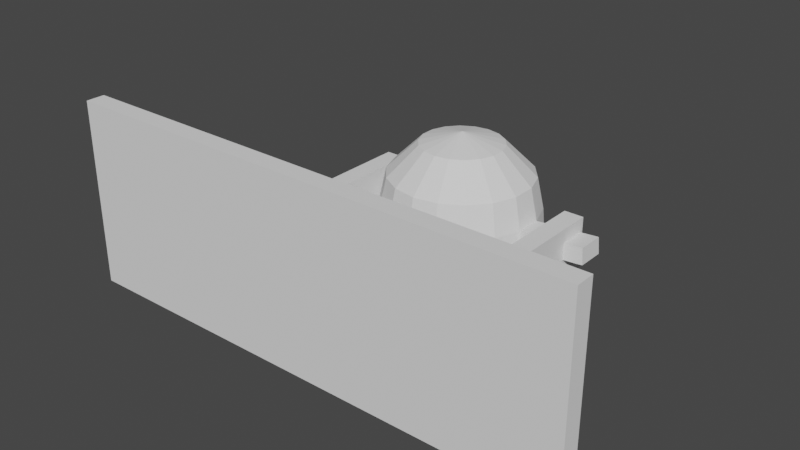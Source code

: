 # Source: CathodeRay.blend  (saved by Blender 2.82.7; exported with 4.5.12 LTS)
import bpy
from mathutils import Matrix  # noqa: F401  (used for matrix-valued properties, if any)

bpy.ops.wm.read_factory_settings(use_empty=True)
scene = bpy.context.scene
scene.name = 'Scene'

# ---- collections
col_collection = bpy.data.collections.new('Collection'); scene.collection.children.link(col_collection)

# ---- world
world_world = bpy.data.worlds.new('World'); scene.world = world_world
world_world.use_nodes = True; world_world.node_tree.nodes.clear()
_N = world_world.node_tree.nodes; _L = world_world.node_tree.links
n0 = _N.new('ShaderNodeOutputWorld'); n0.name = 'World Output'; n0.location = (300, 300)
n1 = _N.new('ShaderNodeBackground'); n1.name = 'Background'; n1.location = (10, 300)
n1.inputs[0].default_value = (0.05088, 0.05088, 0.05088, 1.0)
_L.new(n1.outputs[0], n0.inputs[0])
n0.is_active_output = True
world_world.color = (0.05088, 0.05088, 0.05088)
world_world.use_sun_shadow = False
world_world.sun_shadow_jitter_overblur = 0.0

# ---- meshes
me_cube_002 = bpy.data.meshes.new('Cube.002')
me_cube_002.from_pydata([(-0.675, -0.675, -0.675), (-0.675, -0.675, 0.675), (-0.675, 0.675, -0.675), (-0.675, 0.675, 0.675), (0.675, -0.675, -0.675), (0.675, -0.675, 0.675), (0.675, 0.675, -0.675), (0.675, 0.675, 0.675)], [], [(0, 1, 3, 2), (2, 3, 7, 6), (6, 7, 5, 4), (4, 5, 1, 0), (2, 6, 4, 0), (7, 3, 1, 5)])
_uv = me_cube_002.uv_layers.new(name='UVMap')
_uv.uv.foreach_set('vector', [0.375, 0.0, 0.625, 0.0, 0.625, 0.25, 0.375, 0.25, 0.375, 0.25, 0.625, 0.25, 0.625, 0.5, 0.375, 0.5, 0.375, 0.5, 0.625, 0.5, 0.625, 0.75, 0.375, 0.75, 0.375, 0.75, 0.625, 0.75, 0.625, 1.0, 0.375, 1.0, 0.125, 0.5, 0.375, 0.5, 0.375, 0.75, 0.125, 0.75, 0.625, 0.5, 0.875, 0.5, 0.875, 0.75, 0.625, 0.75])
me_cube_002.use_remesh_fix_poles = True
me_cube_002.use_remesh_preserve_attributes = False
me_cube_002.use_mirror_vertex_groups = False
me_cube_002.update()
me_cube_004 = bpy.data.meshes.new('Cube.004')
me_cube_004.from_pydata([(-0.675, -0.675, -0.675), (-0.675, -0.675, 0.675), (-0.675, 0.675, -0.675), (-0.675, 0.675, 0.675), (0.675, -0.675, -0.675), (0.675, -0.675, 0.675), (0.675, 0.675, -0.675), (0.675, 0.675, 0.675)], [], [(0, 1, 3, 2), (2, 3, 7, 6), (6, 7, 5, 4), (4, 5, 1, 0), (2, 6, 4, 0), (7, 3, 1, 5)])
_uv = me_cube_004.uv_layers.new(name='UVMap')
_uv.uv.foreach_set('vector', [0.375, 0.0, 0.625, 0.0, 0.625, 0.25, 0.375, 0.25, 0.375, 0.25, 0.625, 0.25, 0.625, 0.5, 0.375, 0.5, 0.375, 0.5, 0.625, 0.5, 0.625, 0.75, 0.375, 0.75, 0.375, 0.75, 0.625, 0.75, 0.625, 1.0, 0.375, 1.0, 0.125, 0.5, 0.375, 0.5, 0.375, 0.75, 0.125, 0.75, 0.625, 0.5, 0.875, 0.5, 0.875, 0.75, 0.625, 0.75])
me_cube_004.use_remesh_fix_poles = True
me_cube_004.use_remesh_preserve_attributes = False
me_cube_004.use_mirror_vertex_groups = False
me_cube_004.update()
me_cube_003 = bpy.data.meshes.new('Cube.003')
me_cube_003.from_pydata([(-0.675, -0.675, -0.675), (-0.675, -0.675, 0.675), (-0.675, 0.675, -0.675), (-0.675, 0.675, 0.675), (0.675, -0.675, -0.675), (0.675, -0.675, 0.675), (0.675, 0.675, -0.675), (0.675, 0.675, 0.675)], [], [(0, 1, 3, 2), (2, 3, 7, 6), (6, 7, 5, 4), (4, 5, 1, 0), (2, 6, 4, 0), (7, 3, 1, 5)])
_uv = me_cube_003.uv_layers.new(name='UVMap')
_uv.uv.foreach_set('vector', [0.375, 0.0, 0.625, 0.0, 0.625, 0.25, 0.375, 0.25, 0.375, 0.25, 0.625, 0.25, 0.625, 0.5, 0.375, 0.5, 0.375, 0.5, 0.625, 0.5, 0.625, 0.75, 0.375, 0.75, 0.375, 0.75, 0.625, 0.75, 0.625, 1.0, 0.375, 1.0, 0.125, 0.5, 0.375, 0.5, 0.375, 0.75, 0.125, 0.75, 0.625, 0.5, 0.875, 0.5, 0.875, 0.75, 0.625, 0.75])
me_cube_003.use_remesh_fix_poles = True
me_cube_003.use_remesh_preserve_attributes = False
me_cube_003.use_mirror_vertex_groups = False
me_cube_003.update()
me_cube_006 = bpy.data.meshes.new('Cube.006')
me_cube_006.from_pydata([(-0.675, -0.675, -0.675), (-0.675, -0.675, 0.675), (-0.675, 0.675, -0.675), (-0.675, 0.675, 0.675), (0.675, -0.675, -0.675), (0.675, -0.675, 0.675), (0.675, 0.675, -0.675), (0.675, 0.675, 0.675)], [], [(0, 1, 3, 2), (2, 3, 7, 6), (6, 7, 5, 4), (4, 5, 1, 0), (2, 6, 4, 0), (7, 3, 1, 5)])
_uv = me_cube_006.uv_layers.new(name='UVMap')
_uv.uv.foreach_set('vector', [0.375, 0.0, 0.625, 0.0, 0.625, 0.25, 0.375, 0.25, 0.375, 0.25, 0.625, 0.25, 0.625, 0.5, 0.375, 0.5, 0.375, 0.5, 0.625, 0.5, 0.625, 0.75, 0.375, 0.75, 0.375, 0.75, 0.625, 0.75, 0.625, 1.0, 0.375, 1.0, 0.125, 0.5, 0.375, 0.5, 0.375, 0.75, 0.125, 0.75, 0.625, 0.5, 0.875, 0.5, 0.875, 0.75, 0.625, 0.75])
me_cube_006.use_remesh_fix_poles = True
me_cube_006.use_remesh_preserve_attributes = False
me_cube_006.use_mirror_vertex_groups = False
me_cube_006.update()
me_cube_007 = bpy.data.meshes.new('Cube.007')
me_cube_007.from_pydata([(-0.675, -0.675, -0.675), (-0.675, -0.675, 0.675), (-0.675, 0.675, -0.675), (-0.675, 0.675, 0.675), (0.675, -0.675, -0.675), (0.675, -0.675, 0.675), (0.675, 0.675, -0.675), (0.675, 0.675, 0.675)], [], [(0, 1, 3, 2), (2, 3, 7, 6), (6, 7, 5, 4), (4, 5, 1, 0), (2, 6, 4, 0), (7, 3, 1, 5)])
_uv = me_cube_007.uv_layers.new(name='UVMap')
_uv.uv.foreach_set('vector', [0.375, 0.0, 0.625, 0.0, 0.625, 0.25, 0.375, 0.25, 0.375, 0.25, 0.625, 0.25, 0.625, 0.5, 0.375, 0.5, 0.375, 0.5, 0.625, 0.5, 0.625, 0.75, 0.375, 0.75, 0.375, 0.75, 0.625, 0.75, 0.625, 1.0, 0.375, 1.0, 0.125, 0.5, 0.375, 0.5, 0.375, 0.75, 0.125, 0.75, 0.625, 0.5, 0.875, 0.5, 0.875, 0.75, 0.625, 0.75])
me_cube_007.use_remesh_fix_poles = True
me_cube_007.use_remesh_preserve_attributes = False
me_cube_007.use_mirror_vertex_groups = False
me_cube_007.update()
me_sphere = bpy.data.meshes.new('Sphere')
me_sphere.from_pydata([(-2.944e-08, 5.191e-09, 0.57), (0.09748, 0.2678, 0.4936), (0.1688, 0.4639, 0.285), (0.1881, 0.5169, -0.04635), (0.1688, 0.4639, -0.285), (0.09748, 0.2678, -0.4936), (0.1832, 0.2183, 0.4936), (0.3173, 0.3781, 0.285), (0.3536, 0.4214, -0.04635), (0.3173, 0.3781, -0.285), (0.1832, 0.2183, -0.4936), (0.2468, 0.1425, 0.4936), (0.4275, 0.2468, 0.285), (0.4764, 0.275, -0.04635), (0.4275, 0.2468, -0.285), (0.2468, 0.1425, -0.4936), (0.2807, 0.04949, 0.4936), (0.4861, 0.08572, 0.285), (0.5417, 0.09552, -0.04635), (0.4861, 0.08572, -0.285), (0.2807, 0.04949, -0.4936), (0.2807, -0.04949, 0.4936), (0.4861, -0.08572, 0.285), (0.5417, -0.09552, -0.04635), (0.4861, -0.08572, -0.285), (0.2807, -0.04949, -0.4936), (0.2468, -0.1425, 0.4936), (0.4275, -0.2468, 0.285), (0.4764, -0.275, -0.04635), (0.4275, -0.2468, -0.285), (0.2468, -0.1425, -0.4936), (0.1832, -0.2183, 0.4936), (0.3173, -0.3781, 0.285), (0.3536, -0.4214, -0.04635), (0.3173, -0.3781, -0.285), (0.1832, -0.2183, -0.4936), (0.09748, -0.2678, 0.4936), (0.1688, -0.4639, 0.285), (0.1881, -0.5169, -0.04635), (0.1688, -0.4639, -0.285), (0.09748, -0.2678, -0.4936), (3.762e-08, -0.285, 0.4936), (8.977e-08, -0.4936, 0.285), (7.56e-08, -0.5501, -0.04635), (7.487e-08, -0.4936, -0.285), (5.252e-08, -0.285, -0.4936), (-0.09748, -0.2678, 0.4936), (-0.1688, -0.4639, 0.285), (-0.1881, -0.5169, -0.04635), (-0.1688, -0.4639, -0.285), (-0.09748, -0.2678, -0.4936), (-0.1832, -0.2183, 0.4936), (-0.3173, -0.3781, 0.285), (-0.3536, -0.4214, -0.04635), (-0.3173, -0.3781, -0.285), (-0.1832, -0.2183, -0.4936), (-0.2468, -0.1425, 0.4936), (-0.4275, -0.2468, 0.285), (-0.4764, -0.275, -0.04635), (-0.4275, -0.2468, -0.285), (-0.2468, -0.1425, -0.4936), (-0.2807, -0.04949, 0.4936), (-0.4861, -0.08572, 0.285), (-0.5417, -0.09552, -0.04635), (-0.4861, -0.08572, -0.285), (-0.2807, -0.04949, -0.4936), (-0.2807, 0.04949, 0.4936), (-0.4861, 0.08572, 0.285), (-0.5417, 0.09552, -0.04635), (-0.4861, 0.08572, -0.285), (-0.2807, 0.04949, -0.4936), (-0.2468, 0.1425, 0.4936), (-0.4275, 0.2468, 0.285), (-0.4764, 0.275, -0.04635), (-0.4275, 0.2468, -0.285), (-0.2468, 0.1425, -0.4936), (-0.1832, 0.2183, 0.4936), (-0.3173, 0.3781, 0.285), (-0.3536, 0.4214, -0.04635), (-0.3173, 0.3781, -0.285), (-0.1832, 0.2183, -0.4936), (-0.09748, 0.2678, 0.4936), (-0.1688, 0.4639, 0.285), (-0.1881, 0.5169, -0.04635), (-0.1688, 0.4639, -0.285), (-0.09748, 0.2678, -0.4936), (-1.114e-07, 0.285, 0.4936), (-1.784e-07, 0.4936, 0.285), (-1.721e-07, 0.5501, -0.04635), (-1.486e-07, 0.4936, -0.285), (-1.114e-07, 0.285, -0.4936), (0.0, 8.607e-08, -0.57), (0.185, 0.5083, 0.06718), (0.3477, 0.4143, 0.06718), (0.4684, 0.2704, 0.06718), (0.5327, 0.09392, 0.06718), (0.5327, -0.09392, 0.06718), (0.4684, -0.2704, 0.06718), (0.3477, -0.4143, 0.06718), (0.185, -0.5083, 0.06718), (7.947e-08, -0.5409, 0.06718), (-0.185, -0.5083, 0.06718), (-0.3477, -0.4143, 0.06718), (-0.4684, -0.2704, 0.06718), (-0.5327, -0.09392, 0.06718), (-0.5327, 0.09392, 0.06718), (-0.4684, 0.2704, 0.06718), (-0.3477, 0.4143, 0.06718), (-0.185, 0.5083, 0.06718), (-1.763e-07, 0.5409, 0.06718), (0.5327, 0.09392, 0.06718), (0.5417, 0.09552, -0.04635), (0.5327, -0.09392, 0.06718), (0.5417, -0.09552, -0.04635), (0.9823, 0.09392, 0.1031), (0.9914, 0.09552, -0.01046), (0.9823, -0.09392, 0.1031), (0.9914, -0.09552, -0.01046), (-0.7673, -0.09392, 0.08592), (-0.7764, -0.09552, -0.02762), (-0.7673, 0.09392, 0.08592), (-0.7764, 0.09552, -0.02762)], [], [(91, 90, 5), (89, 88, 3, 4), (87, 86, 1, 2), (90, 89, 4, 5), (109, 87, 2, 92), (86, 0, 1), (2, 1, 6, 7), (5, 4, 9, 10), (92, 2, 7, 93), (1, 0, 6), (91, 5, 10), (4, 3, 8, 9), (10, 9, 14, 15), (93, 7, 12, 94), (6, 0, 11), (91, 10, 15), (9, 8, 13, 14), (7, 6, 11, 12), (15, 14, 19, 20), (94, 12, 17, 95), (11, 0, 16), (91, 15, 20), (14, 13, 18, 19), (12, 11, 16, 17), (20, 19, 24, 25), (95, 17, 22, 96), (16, 0, 21), (91, 20, 25), (19, 18, 23, 24), (17, 16, 21, 22), (25, 24, 29, 30), (96, 22, 27, 97), (21, 0, 26), (91, 25, 30), (24, 23, 28, 29), (22, 21, 26, 27), (97, 27, 32, 98), (26, 0, 31), (91, 30, 35), (29, 28, 33, 34), (27, 26, 31, 32), (30, 29, 34, 35), (31, 0, 36), (91, 35, 40), (34, 33, 38, 39), (32, 31, 36, 37), (35, 34, 39, 40), (98, 32, 37, 99), (91, 40, 45), (39, 38, 43, 44), (37, 36, 41, 42), (40, 39, 44, 45), (99, 37, 42, 100), (36, 0, 41), (91, 45, 50), (44, 43, 48, 49), (42, 41, 46, 47), (45, 44, 49, 50), (100, 42, 47, 101), (41, 0, 46), (91, 50, 55), (49, 48, 53, 54), (47, 46, 51, 52), (50, 49, 54, 55), (101, 47, 52, 102), (46, 0, 51), (54, 53, 58, 59), (52, 51, 56, 57), (55, 54, 59, 60), (102, 52, 57, 103), (51, 0, 56), (91, 55, 60), (57, 56, 61, 62), (60, 59, 64, 65), (103, 57, 62, 104), (56, 0, 61), (91, 60, 65), (59, 58, 63, 64), (65, 64, 69, 70), (104, 62, 67, 105), (61, 0, 66), (91, 65, 70), (64, 63, 68, 69), (62, 61, 66, 67), (70, 69, 74, 75), (105, 67, 72, 106), (66, 0, 71), (91, 70, 75), (69, 68, 73, 74), (67, 66, 71, 72), (75, 74, 79, 80), (106, 72, 77, 107), (71, 0, 76), (91, 75, 80), (74, 73, 78, 79), (72, 71, 76, 77), (80, 79, 84, 85), (107, 77, 82, 108), (76, 0, 81), (91, 80, 85), (79, 78, 83, 84), (77, 76, 81, 82), (108, 82, 87, 109), (81, 0, 86), (91, 85, 90), (84, 83, 88, 89), (82, 81, 86, 87), (85, 84, 89, 90), (83, 108, 109, 88), (78, 107, 108, 83), (73, 106, 107, 78), (68, 105, 106, 73), (63, 104, 118, 119), (58, 103, 104, 63), (53, 102, 103, 58), (48, 101, 102, 53), (43, 100, 101, 48), (38, 99, 100, 43), (33, 98, 99, 38), (28, 97, 98, 33), (23, 96, 97, 28), (18, 95, 110, 111), (13, 94, 95, 18), (8, 93, 94, 13), (3, 92, 93, 8), (88, 109, 92, 3), (110, 112, 116, 114), (96, 23, 113, 112), (95, 96, 112, 110), (23, 18, 111, 113), (115, 114, 116, 117), (112, 113, 117, 116), (113, 111, 115, 117), (111, 110, 114, 115), (119, 118, 120, 121), (105, 68, 121, 120), (104, 105, 120, 118), (68, 63, 119, 121)])
_uv = me_sphere.uv_layers.new(name='UVMap')
_uv.uv.foreach_set('vector', [0.6944, 0.0, 0.7222, 0.1667, 0.6667, 0.1667, 0.7222, 0.3333, 0.7222, 0.4729, 0.6667, 0.4729, 0.6667, 0.3333, 0.7222, 0.6667, 0.7222, 0.8333, 0.6667, 0.8333, 0.6667, 0.6667, 0.7222, 0.1667, 0.7222, 0.3333, 0.6667, 0.3333, 0.6667, 0.1667, 0.7222, 0.5393, 0.7222, 0.6667, 0.6667, 0.6667, 0.6667, 0.5393, 0.7222, 0.8333, 0.6944, 1.0, 0.6667, 0.8333, 0.6667, 0.6667, 0.6667, 0.8333, 0.6111, 0.8333, 0.6111, 0.6667, 0.6667, 0.1667, 0.6667, 0.3333, 0.6111, 0.3333, 0.6111, 0.1667, 0.6667, 0.5393, 0.6667, 0.6667, 0.6111, 0.6667, 0.6111, 0.5393, 0.6667, 0.8333, 0.6389, 1.0, 0.6111, 0.8333, 0.6389, 0.0, 0.6667, 0.1667, 0.6111, 0.1667, 0.6667, 0.3333, 0.6667, 0.4729, 0.6111, 0.4729, 0.6111, 0.3333, 0.6111, 0.1667, 0.6111, 0.3333, 0.5556, 0.3333, 0.5556, 0.1667, 0.6111, 0.5393, 0.6111, 0.6667, 0.5556, 0.6667, 0.5556, 0.5393, 0.6111, 0.8333, 0.5833, 1.0, 0.5556, 0.8333, 0.5833, 0.0, 0.6111, 0.1667, 0.5556, 0.1667, 0.6111, 0.3333, 0.6111, 0.4729, 0.5556, 0.4729, 0.5556, 0.3333, 0.6111, 0.6667, 0.6111, 0.8333, 0.5556, 0.8333, 0.5556, 0.6667, 0.5556, 0.1667, 0.5556, 0.3333, 0.5, 0.3333, 0.5, 0.1667, 0.5556, 0.5393, 0.5556, 0.6667, 0.5, 0.6667, 0.5, 0.5393, 0.5556, 0.8333, 0.5278, 1.0, 0.5, 0.8333, 0.5278, 0.0, 0.5556, 0.1667, 0.5, 0.1667, 0.5556, 0.3333, 0.5556, 0.4729, 0.5, 0.4729, 0.5, 0.3333, 0.5556, 0.6667, 0.5556, 0.8333, 0.5, 0.8333, 0.5, 0.6667, 0.5, 0.1667, 0.5, 0.3333, 0.4444, 0.3333, 0.4444, 0.1667, 0.5, 0.5393, 0.5, 0.6667, 0.4444, 0.6667, 0.4444, 0.5393, 0.5, 0.8333, 0.4722, 1.0, 0.4444, 0.8333, 0.4722, 0.0, 0.5, 0.1667, 0.4444, 0.1667, 0.5, 0.3333, 0.5, 0.4729, 0.4444, 0.4729, 0.4444, 0.3333, 0.5, 0.6667, 0.5, 0.8333, 0.4444, 0.8333, 0.4444, 0.6667, 0.4444, 0.1667, 0.4444, 0.3333, 0.3889, 0.3333, 0.3889, 0.1667, 0.4444, 0.5393, 0.4444, 0.6667, 0.3889, 0.6667, 0.3889, 0.5393, 0.4444, 0.8333, 0.4167, 1.0, 0.3889, 0.8333, 0.4167, 0.0, 0.4444, 0.1667, 0.3889, 0.1667, 0.4444, 0.3333, 0.4444, 0.4729, 0.3889, 0.4729, 0.3889, 0.3333, 0.4444, 0.6667, 0.4444, 0.8333, 0.3889, 0.8333, 0.3889, 0.6667, 0.3889, 0.5393, 0.3889, 0.6667, 0.3333, 0.6667, 0.3333, 0.5393, 0.3889, 0.8333, 0.3611, 1.0, 0.3333, 0.8333, 0.3611, 0.0, 0.3889, 0.1667, 0.3333, 0.1667, 0.3889, 0.3333, 0.3889, 0.4729, 0.3333, 0.4729, 0.3333, 0.3333, 0.3889, 0.6667, 0.3889, 0.8333, 0.3333, 0.8333, 0.3333, 0.6667, 0.3889, 0.1667, 0.3889, 0.3333, 0.3333, 0.3333, 0.3333, 0.1667, 0.3333, 0.8333, 0.3056, 1.0, 0.2778, 0.8333, 0.3056, 0.0, 0.3333, 0.1667, 0.2778, 0.1667, 0.3333, 0.3333, 0.3333, 0.4729, 0.2778, 0.4729, 0.2778, 0.3333, 0.3333, 0.6667, 0.3333, 0.8333, 0.2778, 0.8333, 0.2778, 0.6667, 0.3333, 0.1667, 0.3333, 0.3333, 0.2778, 0.3333, 0.2778, 0.1667, 0.3333, 0.5393, 0.3333, 0.6667, 0.2778, 0.6667, 0.2778, 0.5393, 0.25, 0.0, 0.2778, 0.1667, 0.2222, 0.1667, 0.2778, 0.3333, 0.2778, 0.4729, 0.2222, 0.4729, 0.2222, 0.3333, 0.2778, 0.6667, 0.2778, 0.8333, 0.2222, 0.8333, 0.2222, 0.6667, 0.2778, 0.1667, 0.2778, 0.3333, 0.2222, 0.3333, 0.2222, 0.1667, 0.2778, 0.5393, 0.2778, 0.6667, 0.2222, 0.6667, 0.2222, 0.5393, 0.2778, 0.8333, 0.25, 1.0, 0.2222, 0.8333, 0.1944, 0.0, 0.2222, 0.1667, 0.1667, 0.1667, 0.2222, 0.3333, 0.2222, 0.4729, 0.1667, 0.4729, 0.1667, 0.3333, 0.2222, 0.6667, 0.2222, 0.8333, 0.1667, 0.8333, 0.1667, 0.6667, 0.2222, 0.1667, 0.2222, 0.3333, 0.1667, 0.3333, 0.1667, 0.1667, 0.2222, 0.5393, 0.2222, 0.6667, 0.1667, 0.6667, 0.1667, 0.5393, 0.2222, 0.8333, 0.1944, 1.0, 0.1667, 0.8333, 0.1389, 0.0, 0.1667, 0.1667, 0.1111, 0.1667, 0.1667, 0.3333, 0.1667, 0.4729, 0.1111, 0.4729, 0.1111, 0.3333, 0.1667, 0.6667, 0.1667, 0.8333, 0.1111, 0.8333, 0.1111, 0.6667, 0.1667, 0.1667, 0.1667, 0.3333, 0.1111, 0.3333, 0.1111, 0.1667, 0.1667, 0.5393, 0.1667, 0.6667, 0.1111, 0.6667, 0.1111, 0.5393, 0.1667, 0.8333, 0.1389, 1.0, 0.1111, 0.8333, 0.1111, 0.3333, 0.1111, 0.4729, 0.05556, 0.4729, 0.05556, 0.3333, 0.1111, 0.6667, 0.1111, 0.8333, 0.05556, 0.8333, 0.05556, 0.6667, 0.1111, 0.1667, 0.1111, 0.3333, 0.05556, 0.3333, 0.05556, 0.1667, 0.1111, 0.5393, 0.1111, 0.6667, 0.05556, 0.6667, 0.05556, 0.5393, 0.1111, 0.8333, 0.08333, 1.0, 0.05556, 0.8333, 0.08333, 0.0, 0.1111, 0.1667, 0.05556, 0.1667, 0.05556, 0.6667, 0.05556, 0.8333, 0.0, 0.8333, 5.96e-08, 0.6667, 0.05556, 0.1667, 0.05556, 0.3333, 5.96e-08, 0.3333, 5.96e-08, 0.1667, 0.05556, 0.5393, 0.05556, 0.6667, 5.96e-08, 0.6667, 5.96e-08, 0.5393, 0.05556, 0.8333, 0.02778, 1.0, 0.0, 0.8333, 0.02778, 0.0, 0.05556, 0.1667, 5.96e-08, 0.1667, 0.05556, 0.3333, 0.05556, 0.4729, 5.96e-08, 0.4729, 5.96e-08, 0.3333, 1.0, 0.1667, 1.0, 0.3333, 0.9444, 0.3333, 0.9444, 0.1667, 1.0, 0.5393, 1.0, 0.6667, 0.9444, 0.6667, 0.9444, 0.5393, 1.0, 0.8333, 0.9722, 1.0, 0.9444, 0.8333, 0.9722, 0.0, 1.0, 0.1667, 0.9444, 0.1667, 1.0, 0.3333, 1.0, 0.4729, 0.9444, 0.4729, 0.9444, 0.3333, 1.0, 0.6667, 1.0, 0.8333, 0.9444, 0.8333, 0.9444, 0.6667, 0.9444, 0.1667, 0.9444, 0.3333, 0.8889, 0.3333, 0.8889, 0.1667, 0.9444, 0.5393, 0.9444, 0.6667, 0.8889, 0.6667, 0.8889, 0.5393, 0.9444, 0.8333, 0.9167, 1.0, 0.8889, 0.8333, 0.9167, 0.0, 0.9444, 0.1667, 0.8889, 0.1667, 0.9444, 0.3333, 0.9444, 0.4729, 0.8889, 0.4729, 0.8889, 0.3333, 0.9444, 0.6667, 0.9444, 0.8333, 0.8889, 0.8333, 0.8889, 0.6667, 0.8889, 0.1667, 0.8889, 0.3333, 0.8333, 0.3333, 0.8333, 0.1667, 0.8889, 0.5393, 0.8889, 0.6667, 0.8333, 0.6667, 0.8333, 0.5393, 0.8889, 0.8333, 0.8611, 1.0, 0.8333, 0.8333, 0.8611, 0.0, 0.8889, 0.1667, 0.8333, 0.1667, 0.8889, 0.3333, 0.8889, 0.4729, 0.8333, 0.4729, 0.8333, 0.3333, 0.8889, 0.6667, 0.8889, 0.8333, 0.8333, 0.8333, 0.8333, 0.6667, 0.8333, 0.1667, 0.8333, 0.3333, 0.7778, 0.3333, 0.7778, 0.1667, 0.8333, 0.5393, 0.8333, 0.6667, 0.7778, 0.6667, 0.7778, 0.5393, 0.8333, 0.8333, 0.8056, 1.0, 0.7778, 0.8333, 0.8056, 0.0, 0.8333, 0.1667, 0.7778, 0.1667, 0.8333, 0.3333, 0.8333, 0.4729, 0.7778, 0.4729, 0.7778, 0.3333, 0.8333, 0.6667, 0.8333, 0.8333, 0.7778, 0.8333, 0.7778, 0.6667, 0.7778, 0.5393, 0.7778, 0.6667, 0.7222, 0.6667, 0.7222, 0.5393, 0.7778, 0.8333, 0.75, 1.0, 0.7222, 0.8333, 0.75, 0.0, 0.7778, 0.1667, 0.7222, 0.1667, 0.7778, 0.3333, 0.7778, 0.4729, 0.7222, 0.4729, 0.7222, 0.3333, 0.7778, 0.6667, 0.7778, 0.8333, 0.7222, 0.8333, 0.7222, 0.6667, 0.7778, 0.1667, 0.7778, 0.3333, 0.7222, 0.3333, 0.7222, 0.1667, 0.7778, 0.4729, 0.7778, 0.5393, 0.7222, 0.5393, 0.7222, 0.4729, 0.8333, 0.4729, 0.8333, 0.5393, 0.7778, 0.5393, 0.7778, 0.4729, 0.8889, 0.4729, 0.8889, 0.5393, 0.8333, 0.5393, 0.8333, 0.4729, 0.9444, 0.4729, 0.9444, 0.5393, 0.8889, 0.5393, 0.8889, 0.4729, 5.96e-08, 0.4729, 5.96e-08, 0.5393, 5.96e-08, 0.5393, 5.96e-08, 0.4729, 0.05556, 0.4729, 0.05556, 0.5393, 5.96e-08, 0.5393, 5.96e-08, 0.4729, 0.1111, 0.4729, 0.1111, 0.5393, 0.05556, 0.5393, 0.05556, 0.4729, 0.1667, 0.4729, 0.1667, 0.5393, 0.1111, 0.5393, 0.1111, 0.4729, 0.2222, 0.4729, 0.2222, 0.5393, 0.1667, 0.5393, 0.1667, 0.4729, 0.2778, 0.4729, 0.2778, 0.5393, 0.2222, 0.5393, 0.2222, 0.4729, 0.3333, 0.4729, 0.3333, 0.5393, 0.2778, 0.5393, 0.2778, 0.4729, 0.3889, 0.4729, 0.3889, 0.5393, 0.3333, 0.5393, 0.3333, 0.4729, 0.4444, 0.4729, 0.4444, 0.5393, 0.3889, 0.5393, 0.3889, 0.4729, 0.5, 0.4729, 0.5, 0.5393, 0.5, 0.5393, 0.5, 0.4729, 0.5556, 0.4729, 0.5556, 0.5393, 0.5, 0.5393, 0.5, 0.4729, 0.6111, 0.4729, 0.6111, 0.5393, 0.5556, 0.5393, 0.5556, 0.4729, 0.6667, 0.4729, 0.6667, 0.5393, 0.6111, 0.5393, 0.6111, 0.4729, 0.7222, 0.4729, 0.7222, 0.5393, 0.6667, 0.5393, 0.6667, 0.4729, 0.5, 0.5393, 0.4444, 0.5393, 0.4444, 0.5393, 0.5, 0.5393, 0.4444, 0.5393, 0.4444, 0.4729, 0.4444, 0.4729, 0.4444, 0.5393, 0.5, 0.5393, 0.4444, 0.5393, 0.4444, 0.5393, 0.5, 0.5393, 0.4444, 0.4729, 0.5, 0.4729, 0.5, 0.4729, 0.4444, 0.4729, 0.5, 0.4729, 0.5, 0.5393, 0.4444, 0.5393, 0.4444, 0.4729, 0.4444, 0.5393, 0.4444, 0.4729, 0.4444, 0.4729, 0.4444, 0.5393, 0.4444, 0.4729, 0.5, 0.4729, 0.5, 0.4729, 0.4444, 0.4729, 0.5, 0.4729, 0.5, 0.5393, 0.5, 0.5393, 0.5, 0.4729, 1.0, 0.4729, 1.0, 0.5393, 0.9444, 0.5393, 0.9444, 0.4729, 0.9444, 0.5393, 0.9444, 0.4729, 0.9444, 0.4729, 0.9444, 0.5393, 1.0, 0.5393, 0.9444, 0.5393, 0.9444, 0.5393, 1.0, 0.5393, 0.9444, 0.4729, 1.0, 0.4729, 1.0, 0.4729, 0.9444, 0.4729])
me_sphere.use_remesh_fix_poles = True
me_sphere.use_remesh_preserve_attributes = False
me_sphere.use_mirror_vertex_groups = False
me_sphere.update()

# ---- objects
ob_empty = bpy.data.objects.new('Empty', None)
ob_base = bpy.data.objects.new('Base', me_cube_002)
ob_vertical = bpy.data.objects.new('Vertical', me_cube_004)
ob_vertical_1 = bpy.data.objects.new('Vertical 1', me_cube_003)
ob_diagnal_001 = bpy.data.objects.new('Diagnal.001', me_cube_006)
ob_diagnal_002 = bpy.data.objects.new('Diagnal.002', me_cube_007)
ob_sphere = bpy.data.objects.new('Sphere', me_sphere)

# ---- transforms, parenting, visibility, modifiers, constraints
ob_empty.location = (0.0, 0.0, 0.0)
ob_empty.empty_display_type = 'IMAGE'
ob_empty.empty_display_size = 5.0
ob_empty.lineart.crease_threshold = 0.0
ob_base.location = (0.61, -1.15, 0.0)
ob_base.scale = (2.76, 0.1, 1.0)
ob_base.lineart.crease_threshold = 0.0
ob_vertical.parent = ob_diagnal_001
ob_vertical.matrix_parent_inverse = Matrix(((1.105, 1.105, -0.0, -0.4784), (-7.071, 7.071, 0.0, 15.14), (-0.0, -0.0, 10.0, -0.0), (-0.0, 0.0, -0.0, 1.0)))
ob_vertical.location = (1.575, -0.413, -0.01314)
ob_vertical.rotation_euler = (0.0, 0.0, -1.571)
ob_vertical.scale = (0.99, 0.1, 0.3)
ob_vertical.lineart.crease_threshold = 0.0
ob_vertical_1.parent = ob_diagnal_002
ob_vertical_1.matrix_parent_inverse = Matrix(((1.105, -1.105, -0.0, -1.45), (7.071, 7.071, -0.0, 2.798), (-0.0, -0.0, 10.0, -0.0), (-0.0, 0.0, -0.0, 1.0)))
ob_vertical_1.location = (0.16, -0.4341, 0.0)
ob_vertical_1.rotation_euler = (0.0, 0.0, -1.571)
ob_vertical_1.scale = (0.99, 0.1, 0.3)
ob_vertical_1.lineart.crease_threshold = 0.0
ob_diagnal_001.parent = ob_base
ob_diagnal_001.matrix_parent_inverse = Matrix(((0.3623, -0.0, -0.0, -0.221), (-0.0, 10.0, 0.0, 11.5), (-0.0, -0.0, 1.0, -0.0), (-0.0, 0.0, -0.0, 1.0)))
ob_diagnal_001.location = (1.287, -0.8538, 0.0)
ob_diagnal_001.rotation_euler = (0.0, -0.0, 0.7854)
ob_diagnal_001.scale = (0.64, 0.1, 0.1)
ob_diagnal_001.lineart.crease_threshold = 0.0
ob_diagnal_002.parent = ob_base
ob_diagnal_002.matrix_parent_inverse = Matrix(((0.3623, -0.0, -0.0, -0.221), (-0.0, 10.0, 0.0, 11.5), (-0.0, -0.0, 1.0, -0.0), (-0.0, 0.0, -0.0, 1.0)))
ob_diagnal_002.location = (0.4582, -0.8538, 0.0)
ob_diagnal_002.rotation_euler = (0.0, 0.0, -0.7854)
ob_diagnal_002.scale = (0.64, 0.1, 0.1)
ob_diagnal_002.lineart.crease_threshold = 0.0
ob_sphere.location = (0.79, 0.14, 0.0)
ob_sphere.lineart.crease_threshold = 0.0

# ---- collection membership
col_collection.objects.link(ob_empty)
col_collection.objects.link(ob_base)
col_collection.objects.link(ob_vertical)
col_collection.objects.link(ob_vertical_1)
col_collection.objects.link(ob_diagnal_001)
col_collection.objects.link(ob_diagnal_002)
col_collection.objects.link(ob_sphere)

# ---- scene / render settings (as saved in the file)
scene.frame_start = 1; scene.frame_end = 250; scene.frame_set(1)
scene.render.engine = 'BLENDER_EEVEE_NEXT'
scene.cycles.use_denoising = False
scene.cycles.samples = 128
scene.cycles.sampling_pattern = 'TABULATED_SOBOL'
scene.cycles.use_adaptive_sampling = False
scene.cycles.use_light_tree = False
scene.view_settings.view_transform = 'Filmic'
bpy.context.view_layer.update()

# ---- added for rendering (the .blend has no active camera and no usable light): camera, sun
cam_auto = bpy.data.cameras.new('AutoCamera')
cam_auto.lens = 50.0
cam_auto.sensor_width = 36.0
cam_auto.clip_end = 1000.0
ob_auto_camera = bpy.data.objects.new('AutoCamera', cam_auto)
scene.collection.objects.link(ob_auto_camera)
ob_auto_camera.location = (4.67935, -5.14693, 3.25548)
ob_auto_camera.rotation_euler = (1.09748, -7.21219e-08, 0.694738)
scene.camera = ob_auto_camera
light_auto_sun = bpy.data.lights.new('AutoSun', 'SUN')
light_auto_sun.energy = 3.0
light_auto_sun.angle = 0.0523599
ob_auto_sun = bpy.data.objects.new('AutoSun', light_auto_sun)
scene.collection.objects.link(ob_auto_sun)
ob_auto_sun.rotation_euler = (0.872665, 0.174533, 0.523599)
bpy.context.view_layer.update()
